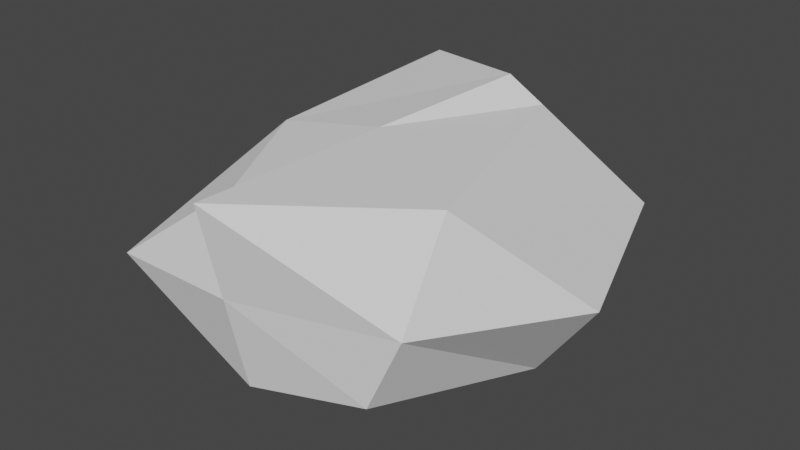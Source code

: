 # Source: debris_0.blend  (saved by Blender 2.90.8; exported with 4.5.12 LTS)
import bpy
from mathutils import Matrix  # noqa: F401  (used for matrix-valued properties, if any)

bpy.ops.wm.read_factory_settings(use_empty=True)
scene = bpy.context.scene
scene.name = 'Scene'

# ---- collections
col_collection = bpy.data.collections.new('Collection'); scene.collection.children.link(col_collection)

# ---- world
world_world = bpy.data.worlds.new('World'); scene.world = world_world
world_world.use_nodes = True; world_world.node_tree.nodes.clear()
_N = world_world.node_tree.nodes; _L = world_world.node_tree.links
n0 = _N.new('ShaderNodeOutputWorld'); n0.name = 'World Output'; n0.location = (300, 300)
n1 = _N.new('ShaderNodeBackground'); n1.name = 'Background'; n1.location = (10, 300)
n1.inputs[0].default_value = (0.05088, 0.05088, 0.05088, 1.0)
_L.new(n1.outputs[0], n0.inputs[0])
n0.is_active_output = True
world_world.color = (0.05088, 0.05088, 0.05088)
world_world.use_sun_shadow = False
world_world.sun_shadow_jitter_overblur = 0.0

# ---- meshes
me_cube_001 = bpy.data.meshes.new('Cube.001')
me_cube_001.from_pydata([(-0.3678, -0.2785, -0.1824), (-0.1932, -0.2353, 0.08994), (-0.2796, 0.2115, -0.1359), (-0.2099, 0.4924, 0.2071), (0.2749, -0.3446, -0.1952), (0.209, 0.3226, 0.2131), (-0.4413, 0.08024, -0.2847), (-0.3209, 0.05548, 0.1234), (0.3648, 0.1122, -0.3022), (0.3531, -0.2072, 0.2026), (-0.4355, -0.3468, -0.1008), (-0.2531, 0.4308, 0.03043), (0.3879, 0.5025, -0.03784), (0.3548, -0.3365, -0.01613), (0.5442, 0.03991, -0.05403), (-0.4535, 0.09054, -0.03178), (0.1106, 0.337, 0.2579), (-0.0164, -0.3795, -0.2551), (-0.05085, -0.4537, 0.1824), (-0.000565, 0.01872, 0.2004), (-0.03828, 0.09624, -0.2934), (-0.03363, -0.4166, -0.03632), (-0.04178, 0.5152, -0.0003118)], [], [(15, 7, 3, 11), (22, 16, 5, 12), (18, 13, 9), (21, 18, 1, 10), (20, 8, 4, 17), (19, 7, 1, 18), (16, 3, 7, 19), (12, 5, 9, 14), (10, 1, 7, 15), (0, 10, 15, 6), (17, 21, 10, 0), (8, 14, 13, 4), (6, 15, 11, 2), (2, 11, 20), (4, 13, 21, 17), (22, 20, 11), (5, 16, 19, 9), (18, 21, 13), (6, 20, 17, 0), (14, 9, 13), (11, 3, 16, 22), (18, 9, 19), (6, 2, 20), (12, 20, 22), (20, 12, 8), (14, 8, 12)])
_uv = me_cube_001.uv_layers.new(name='UVMap')
_uv.uv.foreach_set('vector', [0.5, 0.125, 0.625, 0.125, 0.625, 0.25, 0.5, 0.25, 0.5, 0.375, 0.625, 0.375, 0.625, 0.5, 0.5, 0.5, 0.625, 0.875, 0.5, 0.75, 0.625, 0.625, 0.5, 0.875, 0.625, 0.875, 0.625, 1.0, 0.5, 1.0, 0.25, 0.625, 0.375, 0.625, 0.375, 0.75, 0.25, 0.75, 0.75, 0.625, 0.875, 0.625, 0.875, 0.75, 0.75, 0.75, 0.75, 0.5, 0.875, 0.5, 0.875, 0.625, 0.75, 0.625, 0.5, 0.5, 0.625, 0.5, 0.625, 0.625, 0.5, 0.625, 0.5, 0.0, 0.625, 0.0, 0.625, 0.125, 0.5, 0.125, 0.375, 0.0, 0.5, 0.0, 0.5, 0.125, 0.375, 0.125, 0.375, 0.875, 0.5, 0.875, 0.5, 1.0, 0.375, 1.0, 0.375, 0.625, 0.5, 0.625, 0.5, 0.75, 0.375, 0.75, 0.375, 0.125, 0.5, 0.125, 0.5, 0.25, 0.375, 0.25, 0.375, 0.25, 0.5, 0.25, 0.25, 0.625, 0.375, 0.75, 0.5, 0.75, 0.5, 0.875, 0.375, 0.875, 0.5, 0.375, 0.25, 0.625, 0.5, 0.25, 0.625, 0.5, 0.75, 0.5, 0.75, 0.625, 0.625, 0.625, 0.625, 0.875, 0.5, 0.875, 0.5, 0.75, 0.125, 0.625, 0.25, 0.625, 0.25, 0.75, 0.125, 0.75, 0.5, 0.625, 0.625, 0.625, 0.5, 0.75, 0.5, 0.25, 0.625, 0.25, 0.625, 0.375, 0.5, 0.375, 0.75, 0.75, 0.625, 0.625, 0.75, 0.625, 0.125, 0.625, 0.375, 0.25, 0.25, 0.625, 0.5, 0.5, 0.25, 0.625, 0.5, 0.375, 0.25, 0.625, 0.5, 0.5, 0.375, 0.625, 0.5, 0.625, 0.375, 0.625, 0.5, 0.5])
me_cube_001.use_remesh_fix_poles = True
me_cube_001.use_remesh_preserve_attributes = False
me_cube_001.use_mirror_vertex_groups = False
me_cube_001.update()

# ---- objects
ob_cube = bpy.data.objects.new('Cube', me_cube_001)

# ---- transforms, parenting, visibility, modifiers, constraints
ob_cube.location = (0.0, 0.0, 0.0)
ob_cube.lineart.crease_threshold = 0.0

# ---- collection membership
col_collection.objects.link(ob_cube)

# ---- scene / render settings (as saved in the file)
scene.frame_start = 1; scene.frame_end = 250; scene.frame_set(1)
scene.render.engine = 'BLENDER_EEVEE_NEXT'
scene.cycles.use_denoising = False
scene.cycles.samples = 128
scene.cycles.sampling_pattern = 'TABULATED_SOBOL'
scene.cycles.use_adaptive_sampling = False
scene.cycles.use_light_tree = False
scene.view_settings.view_transform = 'Filmic'
bpy.context.view_layer.update()

# ---- added for rendering (the .blend has no active camera and no usable light): camera, sun
cam_auto = bpy.data.cameras.new('AutoCamera')
cam_auto.lens = 50.0
cam_auto.sensor_width = 36.0
cam_auto.clip_end = 1000.0
ob_auto_camera = bpy.data.objects.new('AutoCamera', cam_auto)
scene.collection.objects.link(ob_auto_camera)
ob_auto_camera.location = (1.43252, -1.63385, 1.08763)
ob_auto_camera.rotation_euler = (1.09748, -7.21219e-08, 0.694738)
scene.camera = ob_auto_camera
light_auto_sun = bpy.data.lights.new('AutoSun', 'SUN')
light_auto_sun.energy = 3.0
light_auto_sun.angle = 0.0523599
ob_auto_sun = bpy.data.objects.new('AutoSun', light_auto_sun)
scene.collection.objects.link(ob_auto_sun)
ob_auto_sun.rotation_euler = (0.872665, 0.174533, 0.523599)
bpy.context.view_layer.update()
